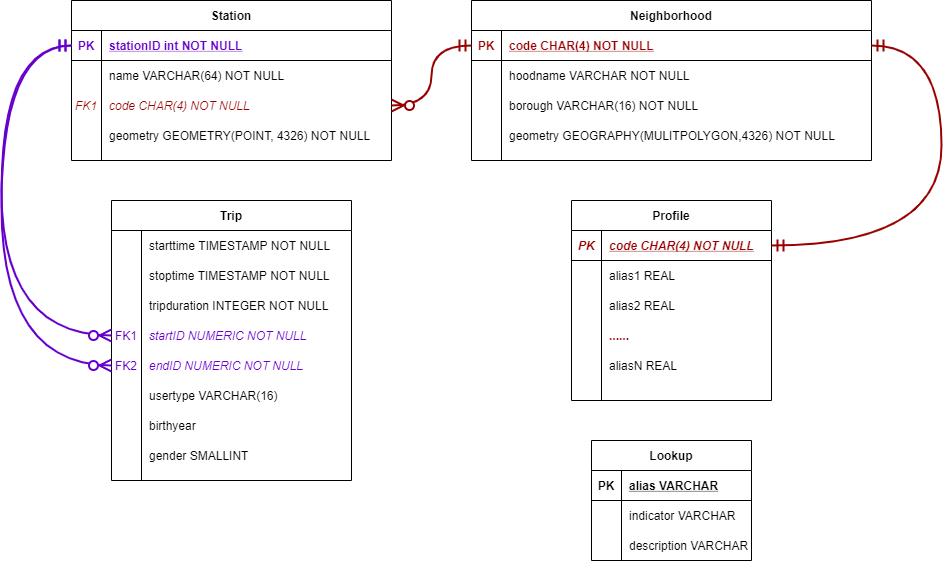

The diagram above was exported from draw.io. Its source (the exported page's mxGraphModel, read from the mxfile embedded in the PNG):
<mxGraphModel dx="1483" dy="701" grid="1" gridSize="10" guides="1" tooltips="1" connect="1" arrows="1" fold="1" page="1" pageScale="1" pageWidth="1169" pageHeight="827" math="0" shadow="0" extFonts="Permanent Marker^https://fonts.googleapis.com/css?family=Permanent+Marker">
  <root>
    <mxCell id="0" />
    <mxCell id="1" parent="0" />
    <mxCell id="2" value="Lookup" style="shape=table;startSize=30;container=1;collapsible=1;childLayout=tableLayout;fixedRows=1;rowLines=0;fontStyle=1;align=center;resizeLast=1;fillColor=none;" vertex="1" parent="1">
      <mxGeometry x="680" y="560" width="160" height="120" as="geometry">
        <mxRectangle width="80" height="30" as="alternateBounds" />
      </mxGeometry>
    </mxCell>
    <mxCell id="3" value="" style="shape=partialRectangle;collapsible=0;dropTarget=0;pointerEvents=0;fillColor=none;points=[[0,0.5],[1,0.5]];portConstraint=eastwest;top=0;left=0;right=0;bottom=1;" vertex="1" parent="2">
      <mxGeometry y="30" width="160" height="30" as="geometry" />
    </mxCell>
    <mxCell id="4" value="PK" style="shape=partialRectangle;overflow=hidden;connectable=0;fillColor=none;top=0;left=0;bottom=0;right=0;fontStyle=1;" vertex="1" parent="3">
      <mxGeometry width="30" height="30" as="geometry" />
    </mxCell>
    <mxCell id="5" value="alias VARCHAR" style="shape=partialRectangle;overflow=hidden;connectable=0;fillColor=none;top=0;left=0;bottom=0;right=0;align=left;spacingLeft=6;fontStyle=5;labelBackgroundColor=none;" vertex="1" parent="3">
      <mxGeometry x="30" width="130" height="30" as="geometry" />
    </mxCell>
    <mxCell id="6" value="" style="shape=partialRectangle;collapsible=0;dropTarget=0;pointerEvents=0;fillColor=none;points=[[0,0.5],[1,0.5]];portConstraint=eastwest;top=0;left=0;right=0;bottom=0;" vertex="1" parent="2">
      <mxGeometry y="60" width="160" height="30" as="geometry" />
    </mxCell>
    <mxCell id="7" value="" style="shape=partialRectangle;overflow=hidden;connectable=0;fillColor=none;top=0;left=0;bottom=0;right=0;" vertex="1" parent="6">
      <mxGeometry width="30" height="30" as="geometry" />
    </mxCell>
    <mxCell id="8" value="indicator VARCHAR" style="shape=partialRectangle;overflow=hidden;connectable=0;fillColor=none;top=0;left=0;bottom=0;right=0;align=left;spacingLeft=6;" vertex="1" parent="6">
      <mxGeometry x="30" width="130" height="30" as="geometry" />
    </mxCell>
    <mxCell id="9" value="" style="shape=partialRectangle;collapsible=0;dropTarget=0;pointerEvents=0;fillColor=none;points=[[0,0.5],[1,0.5]];portConstraint=eastwest;top=0;left=0;right=0;bottom=0;" vertex="1" parent="2">
      <mxGeometry y="90" width="160" height="30" as="geometry" />
    </mxCell>
    <mxCell id="10" value="" style="shape=partialRectangle;overflow=hidden;connectable=0;fillColor=none;top=0;left=0;bottom=0;right=0;fontColor=#990000;" vertex="1" parent="9">
      <mxGeometry width="30" height="30" as="geometry" />
    </mxCell>
    <mxCell id="11" value="description VARCHAR" style="shape=partialRectangle;overflow=hidden;connectable=0;fillColor=none;top=0;left=0;bottom=0;right=0;align=left;spacingLeft=6;" vertex="1" parent="9">
      <mxGeometry x="30" width="130" height="30" as="geometry" />
    </mxCell>
    <mxCell id="12" value="" style="group" vertex="1" connectable="0" parent="1">
      <mxGeometry x="240" y="320" width="320" height="320" as="geometry" />
    </mxCell>
    <mxCell id="13" value="" style="shape=partialRectangle;collapsible=0;dropTarget=0;pointerEvents=0;fillColor=none;points=[[0,0.5],[1,0.5]];portConstraint=eastwest;top=0;left=0;right=0;bottom=0;" vertex="1" parent="12">
      <mxGeometry y="120" width="320" height="30" as="geometry" />
    </mxCell>
    <mxCell id="14" value="Trip" style="shape=table;startSize=30;container=1;collapsible=1;childLayout=tableLayout;fixedRows=1;rowLines=0;fontStyle=1;align=center;resizeLast=1;fillColor=none;" vertex="1" parent="12">
      <mxGeometry x="-40" width="240" height="280" as="geometry">
        <mxRectangle x="120" y="120" width="60" height="30" as="alternateBounds" />
      </mxGeometry>
    </mxCell>
    <mxCell id="15" value="" style="shape=partialRectangle;collapsible=0;dropTarget=0;pointerEvents=0;fillColor=none;points=[[0,0.5],[1,0.5]];portConstraint=eastwest;top=0;left=0;right=0;bottom=0;" vertex="1" parent="14">
      <mxGeometry y="30" width="240" height="30" as="geometry" />
    </mxCell>
    <mxCell id="16" value="" style="shape=partialRectangle;overflow=hidden;connectable=0;fillColor=none;top=0;left=0;bottom=0;right=0;" vertex="1" parent="15">
      <mxGeometry width="30" height="30" as="geometry" />
    </mxCell>
    <mxCell id="17" value="starttime TIMESTAMP NOT NULL" style="shape=partialRectangle;overflow=hidden;connectable=0;fillColor=none;top=0;left=0;bottom=0;right=0;align=left;spacingLeft=6;" vertex="1" parent="15">
      <mxGeometry x="30" width="210" height="30" as="geometry" />
    </mxCell>
    <mxCell id="18" value="" style="shape=partialRectangle;collapsible=0;dropTarget=0;pointerEvents=0;fillColor=none;points=[[0,0.5],[1,0.5]];portConstraint=eastwest;top=0;left=0;right=0;bottom=0;" vertex="1" parent="14">
      <mxGeometry y="60" width="240" height="30" as="geometry" />
    </mxCell>
    <mxCell id="19" value="" style="shape=partialRectangle;overflow=hidden;connectable=0;fillColor=none;top=0;left=0;bottom=0;right=0;" vertex="1" parent="18">
      <mxGeometry width="30" height="30" as="geometry" />
    </mxCell>
    <mxCell id="20" value="stoptime TIMESTAMP NOT NULL" style="shape=partialRectangle;overflow=hidden;connectable=0;fillColor=none;top=0;left=0;bottom=0;right=0;align=left;spacingLeft=6;" vertex="1" parent="18">
      <mxGeometry x="30" width="210" height="30" as="geometry" />
    </mxCell>
    <mxCell id="21" value="" style="shape=partialRectangle;collapsible=0;dropTarget=0;pointerEvents=0;fillColor=none;points=[[0,0.5],[1,0.5]];portConstraint=eastwest;top=0;left=0;right=0;bottom=0;" vertex="1" parent="14">
      <mxGeometry y="90" width="240" height="30" as="geometry" />
    </mxCell>
    <mxCell id="22" value="" style="shape=partialRectangle;overflow=hidden;connectable=0;fillColor=none;top=0;left=0;bottom=0;right=0;" vertex="1" parent="21">
      <mxGeometry width="30" height="30" as="geometry" />
    </mxCell>
    <mxCell id="23" value="tripduration INTEGER NOT NULL " style="shape=partialRectangle;overflow=hidden;connectable=0;fillColor=none;top=0;left=0;bottom=0;right=0;align=left;spacingLeft=6;" vertex="1" parent="21">
      <mxGeometry x="30" width="210" height="30" as="geometry" />
    </mxCell>
    <mxCell id="24" value="" style="shape=partialRectangle;collapsible=0;dropTarget=0;pointerEvents=0;fillColor=none;points=[[0,0.5],[1,0.5]];portConstraint=eastwest;top=0;left=0;right=0;bottom=0;" vertex="1" parent="14">
      <mxGeometry y="120" width="240" height="30" as="geometry" />
    </mxCell>
    <mxCell id="25" value="FK1" style="shape=partialRectangle;overflow=hidden;connectable=0;fillColor=none;top=0;left=0;bottom=0;right=0;fontColor=#6600CC;" vertex="1" parent="24">
      <mxGeometry width="30" height="30" as="geometry" />
    </mxCell>
    <mxCell id="26" value="startID NUMERIC NOT NULL" style="shape=partialRectangle;overflow=hidden;connectable=0;fillColor=none;top=0;left=0;bottom=0;right=0;align=left;spacingLeft=6;fontStyle=2;fontColor=#6600CC;" vertex="1" parent="24">
      <mxGeometry x="30" width="210" height="30" as="geometry" />
    </mxCell>
    <mxCell id="27" value="" style="shape=partialRectangle;collapsible=0;dropTarget=0;pointerEvents=0;fillColor=none;points=[[0,0.5],[1,0.5]];portConstraint=eastwest;top=0;left=0;right=0;bottom=0;" vertex="1" parent="14">
      <mxGeometry y="150" width="240" height="30" as="geometry" />
    </mxCell>
    <mxCell id="28" value="FK2" style="shape=partialRectangle;overflow=hidden;connectable=0;fillColor=none;top=0;left=0;bottom=0;right=0;fontColor=#6600CC;" vertex="1" parent="27">
      <mxGeometry width="30" height="30" as="geometry" />
    </mxCell>
    <mxCell id="29" value="endID NUMERIC NOT NULL" style="shape=partialRectangle;overflow=hidden;connectable=0;fillColor=none;top=0;left=0;bottom=0;right=0;align=left;spacingLeft=6;fontStyle=2;fontColor=#6600CC;" vertex="1" parent="27">
      <mxGeometry x="30" width="210" height="30" as="geometry" />
    </mxCell>
    <mxCell id="30" value="" style="shape=partialRectangle;collapsible=0;dropTarget=0;pointerEvents=0;fillColor=none;points=[[0,0.5],[1,0.5]];portConstraint=eastwest;top=0;left=0;right=0;bottom=0;" vertex="1" parent="14">
      <mxGeometry y="180" width="240" height="30" as="geometry" />
    </mxCell>
    <mxCell id="31" value="" style="shape=partialRectangle;overflow=hidden;connectable=0;fillColor=none;top=0;left=0;bottom=0;right=0;" vertex="1" parent="30">
      <mxGeometry width="30" height="30" as="geometry" />
    </mxCell>
    <mxCell id="32" value="usertype VARCHAR(16)" style="shape=partialRectangle;overflow=hidden;connectable=0;fillColor=none;top=0;left=0;bottom=0;right=0;align=left;spacingLeft=6;" vertex="1" parent="30">
      <mxGeometry x="30" width="210" height="30" as="geometry" />
    </mxCell>
    <mxCell id="33" value="" style="shape=partialRectangle;collapsible=0;dropTarget=0;pointerEvents=0;fillColor=none;points=[[0,0.5],[1,0.5]];portConstraint=eastwest;top=0;left=0;right=0;bottom=0;" vertex="1" parent="14">
      <mxGeometry y="210" width="240" height="30" as="geometry" />
    </mxCell>
    <mxCell id="34" value="" style="shape=partialRectangle;overflow=hidden;connectable=0;fillColor=none;top=0;left=0;bottom=0;right=0;" vertex="1" parent="33">
      <mxGeometry width="30" height="30" as="geometry" />
    </mxCell>
    <mxCell id="35" value="birthyear " style="shape=partialRectangle;overflow=hidden;connectable=0;fillColor=none;top=0;left=0;bottom=0;right=0;align=left;spacingLeft=6;" vertex="1" parent="33">
      <mxGeometry x="30" width="210" height="30" as="geometry" />
    </mxCell>
    <mxCell id="36" value="" style="shape=partialRectangle;collapsible=0;dropTarget=0;pointerEvents=0;fillColor=none;points=[[0,0.5],[1,0.5]];portConstraint=eastwest;top=0;left=0;right=0;bottom=0;" vertex="1" parent="14">
      <mxGeometry y="240" width="240" height="30" as="geometry" />
    </mxCell>
    <mxCell id="37" value="" style="shape=partialRectangle;overflow=hidden;connectable=0;fillColor=none;top=0;left=0;bottom=0;right=0;" vertex="1" parent="36">
      <mxGeometry width="30" height="30" as="geometry" />
    </mxCell>
    <mxCell id="38" value="gender SMALLINT" style="shape=partialRectangle;overflow=hidden;connectable=0;fillColor=none;top=0;left=0;bottom=0;right=0;align=left;spacingLeft=6;" vertex="1" parent="36">
      <mxGeometry x="30" width="210" height="30" as="geometry" />
    </mxCell>
    <mxCell id="39" value="Profile" style="shape=table;startSize=30;container=1;collapsible=1;childLayout=tableLayout;fixedRows=1;rowLines=0;fontStyle=1;align=center;resizeLast=1;fillColor=none;" vertex="1" parent="1">
      <mxGeometry x="660" y="320" width="200" height="200" as="geometry">
        <mxRectangle width="80" height="30" as="alternateBounds" />
      </mxGeometry>
    </mxCell>
    <mxCell id="40" value="" style="shape=partialRectangle;collapsible=0;dropTarget=0;pointerEvents=0;fillColor=none;points=[[0,0.5],[1,0.5]];portConstraint=eastwest;top=0;left=0;right=0;bottom=1;" vertex="1" parent="39">
      <mxGeometry y="30" width="200" height="30" as="geometry" />
    </mxCell>
    <mxCell id="41" value="PK" style="shape=partialRectangle;overflow=hidden;connectable=0;fillColor=none;top=0;left=0;bottom=0;right=0;fontStyle=3;fontColor=#990000;" vertex="1" parent="40">
      <mxGeometry width="30" height="30" as="geometry" />
    </mxCell>
    <mxCell id="42" value="code CHAR(4) NOT NULL" style="shape=partialRectangle;overflow=hidden;connectable=0;fillColor=none;top=0;left=0;bottom=0;right=0;align=left;spacingLeft=6;fontStyle=7;labelBackgroundColor=none;fontColor=#990000;" vertex="1" parent="40">
      <mxGeometry x="30" width="170" height="30" as="geometry" />
    </mxCell>
    <mxCell id="43" value="" style="shape=partialRectangle;collapsible=0;dropTarget=0;pointerEvents=0;fillColor=none;points=[[0,0.5],[1,0.5]];portConstraint=eastwest;top=0;left=0;right=0;bottom=0;" vertex="1" parent="39">
      <mxGeometry y="60" width="200" height="30" as="geometry" />
    </mxCell>
    <mxCell id="44" value="" style="shape=partialRectangle;overflow=hidden;connectable=0;fillColor=none;top=0;left=0;bottom=0;right=0;" vertex="1" parent="43">
      <mxGeometry width="30" height="30" as="geometry" />
    </mxCell>
    <mxCell id="45" value="alias1 REAL" style="shape=partialRectangle;overflow=hidden;connectable=0;fillColor=none;top=0;left=0;bottom=0;right=0;align=left;spacingLeft=6;" vertex="1" parent="43">
      <mxGeometry x="30" width="170" height="30" as="geometry" />
    </mxCell>
    <mxCell id="46" value="" style="shape=partialRectangle;collapsible=0;dropTarget=0;pointerEvents=0;fillColor=none;points=[[0,0.5],[1,0.5]];portConstraint=eastwest;top=0;left=0;right=0;bottom=0;" vertex="1" parent="39">
      <mxGeometry y="90" width="200" height="30" as="geometry" />
    </mxCell>
    <mxCell id="47" value="" style="shape=partialRectangle;overflow=hidden;connectable=0;fillColor=none;top=0;left=0;bottom=0;right=0;fontColor=#990000;" vertex="1" parent="46">
      <mxGeometry width="30" height="30" as="geometry" />
    </mxCell>
    <mxCell id="48" value="alias2 REAL" style="shape=partialRectangle;overflow=hidden;connectable=0;fillColor=none;top=0;left=0;bottom=0;right=0;align=left;spacingLeft=6;" vertex="1" parent="46">
      <mxGeometry x="30" width="170" height="30" as="geometry" />
    </mxCell>
    <mxCell id="49" value="" style="shape=partialRectangle;collapsible=0;dropTarget=0;pointerEvents=0;fillColor=none;points=[[0,0.5],[1,0.5]];portConstraint=eastwest;top=0;left=0;right=0;bottom=0;" vertex="1" parent="39">
      <mxGeometry y="120" width="200" height="30" as="geometry" />
    </mxCell>
    <mxCell id="50" value="" style="shape=partialRectangle;overflow=hidden;connectable=0;fillColor=none;top=0;left=0;bottom=0;right=0;fontColor=#990000;" vertex="1" parent="49">
      <mxGeometry width="30" height="30" as="geometry" />
    </mxCell>
    <mxCell id="51" value="......" style="shape=partialRectangle;overflow=hidden;connectable=0;fillColor=none;top=0;left=0;bottom=0;right=0;align=left;spacingLeft=6;fontColor=#990000;fontStyle=1" vertex="1" parent="49">
      <mxGeometry x="30" width="170" height="30" as="geometry" />
    </mxCell>
    <mxCell id="52" value="" style="shape=partialRectangle;collapsible=0;dropTarget=0;pointerEvents=0;fillColor=none;points=[[0,0.5],[1,0.5]];portConstraint=eastwest;top=0;left=0;right=0;bottom=0;" vertex="1" parent="39">
      <mxGeometry y="150" width="200" height="30" as="geometry" />
    </mxCell>
    <mxCell id="53" value="" style="shape=partialRectangle;overflow=hidden;connectable=0;fillColor=none;top=0;left=0;bottom=0;right=0;fontColor=#990000;" vertex="1" parent="52">
      <mxGeometry width="30" height="30" as="geometry" />
    </mxCell>
    <mxCell id="54" value="aliasN REAL" style="shape=partialRectangle;overflow=hidden;connectable=0;fillColor=none;top=0;left=0;bottom=0;right=0;align=left;spacingLeft=6;" vertex="1" parent="52">
      <mxGeometry x="30" width="170" height="30" as="geometry" />
    </mxCell>
    <mxCell id="55" value="Station" style="shape=table;startSize=30;container=1;collapsible=1;childLayout=tableLayout;fixedRows=1;rowLines=0;fontStyle=1;align=center;resizeLast=1;fillColor=none;" vertex="1" parent="1">
      <mxGeometry x="160" y="120" width="320" height="160" as="geometry">
        <mxRectangle width="80" height="30" as="alternateBounds" />
      </mxGeometry>
    </mxCell>
    <mxCell id="56" value="" style="shape=partialRectangle;collapsible=0;dropTarget=0;pointerEvents=0;fillColor=none;points=[[0,0.5],[1,0.5]];portConstraint=eastwest;top=0;left=0;right=0;bottom=1;" vertex="1" parent="55">
      <mxGeometry y="30" width="320" height="30" as="geometry" />
    </mxCell>
    <mxCell id="57" value="PK" style="shape=partialRectangle;overflow=hidden;connectable=0;fillColor=none;top=0;left=0;bottom=0;right=0;fontStyle=1;fontColor=#6600CC;" vertex="1" parent="56">
      <mxGeometry width="30" height="30" as="geometry" />
    </mxCell>
    <mxCell id="58" value="stationID int NOT NULL " style="shape=partialRectangle;overflow=hidden;connectable=0;fillColor=none;top=0;left=0;bottom=0;right=0;align=left;spacingLeft=6;fontStyle=5;labelBackgroundColor=none;fontColor=#6600CC;" vertex="1" parent="56">
      <mxGeometry x="30" width="290" height="30" as="geometry" />
    </mxCell>
    <mxCell id="59" value="" style="shape=partialRectangle;collapsible=0;dropTarget=0;pointerEvents=0;fillColor=none;points=[[0,0.5],[1,0.5]];portConstraint=eastwest;top=0;left=0;right=0;bottom=0;" vertex="1" parent="55">
      <mxGeometry y="60" width="320" height="30" as="geometry" />
    </mxCell>
    <mxCell id="60" value="" style="shape=partialRectangle;overflow=hidden;connectable=0;fillColor=none;top=0;left=0;bottom=0;right=0;" vertex="1" parent="59">
      <mxGeometry width="30" height="30" as="geometry" />
    </mxCell>
    <mxCell id="61" value="name VARCHAR(64) NOT NULL" style="shape=partialRectangle;overflow=hidden;connectable=0;fillColor=none;top=0;left=0;bottom=0;right=0;align=left;spacingLeft=6;" vertex="1" parent="59">
      <mxGeometry x="30" width="290" height="30" as="geometry" />
    </mxCell>
    <mxCell id="62" value="" style="shape=partialRectangle;collapsible=0;dropTarget=0;pointerEvents=0;fillColor=none;points=[[0,0.5],[1,0.5]];portConstraint=eastwest;top=0;left=0;right=0;bottom=0;" vertex="1" parent="55">
      <mxGeometry y="90" width="320" height="30" as="geometry" />
    </mxCell>
    <mxCell id="63" value="FK1" style="shape=partialRectangle;overflow=hidden;connectable=0;fillColor=none;top=0;left=0;bottom=0;right=0;fontColor=#990000;fontStyle=2" vertex="1" parent="62">
      <mxGeometry width="30" height="30" as="geometry" />
    </mxCell>
    <mxCell id="64" value="code CHAR(4) NOT NULL" style="shape=partialRectangle;overflow=hidden;connectable=0;fillColor=none;top=0;left=0;bottom=0;right=0;align=left;spacingLeft=6;fontColor=#990000;fontStyle=2" vertex="1" parent="62">
      <mxGeometry x="30" width="290" height="30" as="geometry" />
    </mxCell>
    <mxCell id="65" value="" style="shape=partialRectangle;collapsible=0;dropTarget=0;pointerEvents=0;fillColor=none;points=[[0,0.5],[1,0.5]];portConstraint=eastwest;top=0;left=0;right=0;bottom=0;" vertex="1" parent="55">
      <mxGeometry y="120" width="320" height="30" as="geometry" />
    </mxCell>
    <mxCell id="66" value="" style="shape=partialRectangle;overflow=hidden;connectable=0;fillColor=none;top=0;left=0;bottom=0;right=0;fontColor=#990000;" vertex="1" parent="65">
      <mxGeometry width="30" height="30" as="geometry" />
    </mxCell>
    <mxCell id="67" value="geometry GEOMETRY(POINT, 4326) NOT NULL" style="shape=partialRectangle;overflow=hidden;connectable=0;fillColor=none;top=0;left=0;bottom=0;right=0;align=left;spacingLeft=6;" vertex="1" parent="65">
      <mxGeometry x="30" width="290" height="30" as="geometry" />
    </mxCell>
    <mxCell id="68" value="" style="endArrow=ERzeroToMany;html=1;exitX=0;exitY=0.5;exitDx=0;exitDy=0;endFill=1;startArrow=ERmandOne;startFill=0;edgeStyle=orthogonalEdgeStyle;curved=1;endSize=9;startSize=9;entryX=0;entryY=0.5;entryDx=0;entryDy=0;strokeColor=#6600CC;strokeWidth=2;noLabel=1;fontColor=none;labelBackgroundColor=none;" edge="1" source="56" target="24" parent="1">
      <mxGeometry x="-20" y="12" as="geometry">
        <mxPoint x="-40" y="180" as="sourcePoint" />
        <mxPoint x="-150" y="360" as="targetPoint" />
        <Array as="points">
          <mxPoint x="90" y="165" />
          <mxPoint x="90" y="455" />
        </Array>
      </mxGeometry>
    </mxCell>
    <mxCell id="69" value="" style="endArrow=ERzeroToMany;html=1;exitX=0;exitY=0.5;exitDx=0;exitDy=0;endFill=1;startArrow=ERmandOne;startFill=0;edgeStyle=orthogonalEdgeStyle;curved=1;endSize=9;startSize=9;entryX=0;entryY=0.5;entryDx=0;entryDy=0;labelBackgroundColor=none;strokeColor=#6600CC;strokeWidth=2;" edge="1" source="56" target="27" parent="1">
      <mxGeometry x="-20" y="12" as="geometry">
        <mxPoint x="20" y="100" as="sourcePoint" />
        <mxPoint x="60" y="390" as="targetPoint" />
        <Array as="points">
          <mxPoint x="90" y="165" />
          <mxPoint x="90" y="485" />
        </Array>
      </mxGeometry>
    </mxCell>
    <mxCell id="70" value="Neighborhood" style="shape=table;startSize=30;container=1;collapsible=1;childLayout=tableLayout;fixedRows=1;rowLines=0;fontStyle=1;align=center;resizeLast=1;fillColor=none;" vertex="1" parent="1">
      <mxGeometry x="560" y="120" width="400" height="160" as="geometry">
        <mxRectangle x="470" y="440" width="120" height="30" as="alternateBounds" />
      </mxGeometry>
    </mxCell>
    <mxCell id="71" value="" style="shape=partialRectangle;collapsible=0;dropTarget=0;pointerEvents=0;fillColor=none;points=[[0,0.5],[1,0.5]];portConstraint=eastwest;top=0;left=0;right=0;bottom=1;" vertex="1" parent="70">
      <mxGeometry y="30" width="400" height="30" as="geometry" />
    </mxCell>
    <mxCell id="72" value="PK" style="shape=partialRectangle;overflow=hidden;connectable=0;fillColor=none;top=0;left=0;bottom=0;right=0;fontStyle=1;fontColor=#990000;" vertex="1" parent="71">
      <mxGeometry width="30" height="30" as="geometry" />
    </mxCell>
    <mxCell id="73" value="code CHAR(4) NOT NULL" style="shape=partialRectangle;overflow=hidden;connectable=0;fillColor=none;top=0;left=0;bottom=0;right=0;align=left;spacingLeft=6;fontStyle=5;fontColor=#990000;" vertex="1" parent="71">
      <mxGeometry x="30" width="370" height="30" as="geometry" />
    </mxCell>
    <mxCell id="74" value="" style="shape=partialRectangle;collapsible=0;dropTarget=0;pointerEvents=0;fillColor=none;points=[[0,0.5],[1,0.5]];portConstraint=eastwest;top=0;left=0;right=0;bottom=0;" vertex="1" parent="70">
      <mxGeometry y="60" width="400" height="30" as="geometry" />
    </mxCell>
    <mxCell id="75" value="" style="shape=partialRectangle;overflow=hidden;connectable=0;fillColor=none;top=0;left=0;bottom=0;right=0;" vertex="1" parent="74">
      <mxGeometry width="30" height="30" as="geometry" />
    </mxCell>
    <mxCell id="76" value="hoodname VARCHAR NOT NULL" style="shape=partialRectangle;overflow=hidden;connectable=0;fillColor=none;top=0;left=0;bottom=0;right=0;align=left;spacingLeft=6;" vertex="1" parent="74">
      <mxGeometry x="30" width="370" height="30" as="geometry" />
    </mxCell>
    <mxCell id="77" value="" style="shape=partialRectangle;collapsible=0;dropTarget=0;pointerEvents=0;fillColor=none;points=[[0,0.5],[1,0.5]];portConstraint=eastwest;top=0;left=0;right=0;bottom=0;" vertex="1" parent="70">
      <mxGeometry y="90" width="400" height="30" as="geometry" />
    </mxCell>
    <mxCell id="78" value="" style="shape=partialRectangle;overflow=hidden;connectable=0;fillColor=none;top=0;left=0;bottom=0;right=0;" vertex="1" parent="77">
      <mxGeometry width="30" height="30" as="geometry" />
    </mxCell>
    <mxCell id="79" value="borough VARCHAR(16) NOT NULL" style="shape=partialRectangle;overflow=hidden;connectable=0;fillColor=none;top=0;left=0;bottom=0;right=0;align=left;spacingLeft=6;" vertex="1" parent="77">
      <mxGeometry x="30" width="370" height="30" as="geometry" />
    </mxCell>
    <mxCell id="80" value="" style="shape=partialRectangle;collapsible=0;dropTarget=0;pointerEvents=0;fillColor=none;points=[[0,0.5],[1,0.5]];portConstraint=eastwest;top=0;left=0;right=0;bottom=0;" vertex="1" parent="70">
      <mxGeometry y="120" width="400" height="30" as="geometry" />
    </mxCell>
    <mxCell id="81" value="" style="shape=partialRectangle;overflow=hidden;connectable=0;fillColor=none;top=0;left=0;bottom=0;right=0;" vertex="1" parent="80">
      <mxGeometry width="30" height="30" as="geometry" />
    </mxCell>
    <mxCell id="82" value="geometry GEOGRAPHY(MULITPOLYGON,4326) NOT NULL" style="shape=partialRectangle;overflow=hidden;connectable=0;fillColor=none;top=0;left=0;bottom=0;right=0;align=left;spacingLeft=6;" vertex="1" parent="80">
      <mxGeometry x="30" width="370" height="30" as="geometry" />
    </mxCell>
    <mxCell id="83" value="" style="endArrow=ERzeroToMany;html=1;exitX=0;exitY=0.5;exitDx=0;exitDy=0;entryX=1;entryY=0.5;entryDx=0;entryDy=0;endFill=1;startArrow=ERmandOne;startFill=0;edgeStyle=orthogonalEdgeStyle;curved=1;endSize=9;startSize=9;strokeColor=#990000;strokeWidth=2;noLabel=1;fontColor=none;labelBackgroundColor=none;" edge="1" source="71" target="62" parent="1">
      <mxGeometry x="-20" y="12" as="geometry">
        <mxPoint x="790" y="342" as="sourcePoint" />
        <mxPoint x="950" y="342" as="targetPoint" />
      </mxGeometry>
    </mxCell>
    <mxCell id="84" value="" style="endArrow=ERmandOne;html=1;exitX=1;exitY=0.5;exitDx=0;exitDy=0;endFill=0;startArrow=ERmandOne;startFill=0;edgeStyle=orthogonalEdgeStyle;curved=1;endSize=9;startSize=9;strokeColor=#990000;entryX=1;entryY=0.5;entryDx=0;entryDy=0;noLabel=1;fontColor=none;labelBackgroundColor=none;strokeWidth=2;" edge="1" source="71" target="40" parent="1">
      <mxGeometry x="-20" y="12" as="geometry">
        <mxPoint x="880" y="80" as="sourcePoint" />
        <mxPoint x="840" y="300" as="targetPoint" />
        <Array as="points">
          <mxPoint x="1030" y="165" />
          <mxPoint x="1030" y="365" />
        </Array>
      </mxGeometry>
    </mxCell>
  </root>
</mxGraphModel>